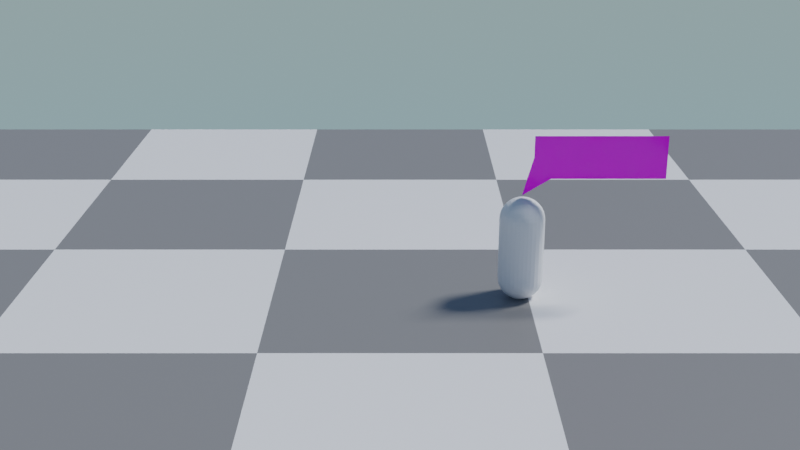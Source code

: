 # Source: main.blend  (saved by Blender 3.3.6; exported with 4.5.12 LTS)
import bpy
from mathutils import Matrix  # noqa: F401  (used for matrix-valued properties, if any)

bpy.ops.wm.read_factory_settings(use_empty=True)
scene = bpy.context.scene
scene.name = 'Scene'

# ---- collections
col_collection = bpy.data.collections.new('Collection'); scene.collection.children.link(col_collection)

# ---- materials (node trees are filled in below, after node groups)
mat_ground = bpy.data.materials.new('Ground')
mat_ground.use_transparent_shadow = False
mat_player = bpy.data.materials.new('Player')
mat_player.use_transparent_shadow = False
mat_label = bpy.data.materials.new('Label')
mat_label.use_transparent_shadow = False

# ---- node groups
ng_armory_pbr = bpy.data.node_groups.new('Armory PBR', 'ShaderNodeTree')
_s = ng_armory_pbr.interface.new_socket(name='Surface', in_out='OUTPUT', socket_type='NodeSocketShader')
_s = ng_armory_pbr.interface.new_socket(name='Displacement', in_out='OUTPUT', socket_type='NodeSocketFloat')
_s = ng_armory_pbr.interface.new_socket(name='Base Color', in_out='INPUT', socket_type='NodeSocketColor')
_s.default_value = (0.8, 0.8, 0.8, 1.0)
_s = ng_armory_pbr.interface.new_socket(name='Opacity', in_out='INPUT', socket_type='NodeSocketFloat')
_s.default_value = 1.0
_s.min_value = 0.0
_s.max_value = 1.0
_s = ng_armory_pbr.interface.new_socket(name='Occlusion', in_out='INPUT', socket_type='NodeSocketFloat')
_s.default_value = 1.0
_s.min_value = 0.0
_s.max_value = 1.0
_s = ng_armory_pbr.interface.new_socket(name='Roughness', in_out='INPUT', socket_type='NodeSocketFloat')
_s.default_value = 0.1
_s.min_value = 0.0
_s.max_value = 1.0
_s = ng_armory_pbr.interface.new_socket(name='Metallic', in_out='INPUT', socket_type='NodeSocketFloat')
_s.min_value = 0.0
_s.max_value = 1.0
_s = ng_armory_pbr.interface.new_socket(name='Normal Map', in_out='INPUT', socket_type='NodeSocketColor')
_s.default_value = (0.5, 0.5, 1.0, 1.0)
_s = ng_armory_pbr.interface.new_socket(name='Emission', in_out='INPUT', socket_type='NodeSocketFloat')
_s.min_value = 0.0
_s.max_value = 100.0
_s = ng_armory_pbr.interface.new_socket(name='Height', in_out='INPUT', socket_type='NodeSocketFloat')
_s.min_value = 0.0
_s.max_value = 1.0
_s = ng_armory_pbr.interface.new_socket(name='Subsurface', in_out='INPUT', socket_type='NodeSocketFloat')
_s.min_value = 0.0
_s.max_value = 1.0
_N = ng_armory_pbr.nodes; _L = ng_armory_pbr.links
n0 = _N.new('ShaderNodeMix'); n0.name = 'Mix'; n0.location = (-970, 21)
n0.data_type = 'RGBA'
n0.blend_type = 'MULTIPLY'
n0.inputs[0].default_value = 1.0
n1 = _N.new('NodeGroupInput'); n1.name = 'Group Input'; n1.location = (-1317, -92)
n1.width = 152
n2 = _N.new('ShaderNodeMixShader'); n2.name = 'Mix Shader'; n2.location = (-438, -318)
n3 = _N.new('ShaderNodeEmission'); n3.name = 'Emission'; n3.location = (-721, -589)
n4 = _N.new('ShaderNodeBsdfPrincipled'); n4.name = 'Principled BSDF'; n4.location = (-744, -47)
n4.width = 185
n4.subsurface_method = 'BURLEY'
n4.inputs[3].default_value = 1.45
n4.inputs[8].default_value = 1.0
n4.inputs[9].default_value = (1.0, 1.0, 1.0)
n4.inputs[27].default_value = (0.0, 0.0, 0.0, 1.0)
n4.inputs[28].default_value = 1.0
n5 = _N.new('ShaderNodeNormalMap'); n5.name = 'Normal Map'; n5.location = (-1079, -425)
n6 = _N.new('NodeGroupOutput'); n6.name = 'Group Output'; n6.location = (-21, -242)
n6.width = 158
n7 = _N.new('ShaderNodeMixShader'); n7.name = 'Mix Shader.001'; n7.location = (-255, -71)
n8 = _N.new('ShaderNodeBsdfTransparent'); n8.name = 'Transparent BSDF'; n8.location = (-444, -142)
n9 = _N.new('ShaderNodeMix'); n9.name = 'Mix.001'; n9.location = (-914, -167)
n9.data_type = 'RGBA'
n9.inputs[7].default_value = (0.7, 0.1, 0.1, 1.0)
_L.new(n1.outputs[3], n4.inputs[2])
_L.new(n1.outputs[4], n4.inputs[1])
_L.new(n1.outputs[7], n6.inputs[1])
_L.new(n1.outputs[2], n0.inputs[7])
_L.new(n1.outputs[0], n0.inputs[6])
_L.new(n1.outputs[6], n2.inputs[0])
_L.new(n1.outputs[0], n3.inputs[0])
_L.new(n3.outputs[0], n2.inputs[2])
_L.new(n4.outputs[0], n2.inputs[1])
_L.new(n1.outputs[5], n5.inputs[1])
_L.new(n5.outputs[0], n4.inputs[5])
_L.new(n1.outputs[1], n7.inputs[0])
_L.new(n8.outputs[0], n7.inputs[1])
_L.new(n2.outputs[0], n7.inputs[2])
_L.new(n7.outputs[0], n6.inputs[0])
_L.new(n0.outputs[2], n9.inputs[6])
_L.new(n1.outputs[8], n9.inputs[0])
_L.new(n1.outputs[8], n4.inputs[10])
_L.new(n9.outputs[2], n4.inputs[0])
n6.is_active_output = True

# ---- material node trees
mat_ground.use_nodes = True; mat_ground.node_tree.nodes.clear()
_N = mat_ground.node_tree.nodes; _L = mat_ground.node_tree.links
n0 = _N.new('ShaderNodeBsdfPrincipled'); n0.name = 'Principled BSDF'; n0.location = (10, 300)
n0.distribution = 'GGX'
n0.subsurface_method = 'RANDOM_WALK_SKIN'
n0.inputs[3].default_value = 1.45
n0.inputs[27].default_value = (0.0, 0.0, 0.0, 1.0)
n0.inputs[28].default_value = 1.0
n1 = _N.new('ShaderNodeOutputMaterial'); n1.name = 'Material Output'; n1.location = (300, 300)
n2 = _N.new('ShaderNodeTexChecker'); n2.name = 'Checker Texture'; n2.location = (-265, 267)
_L.new(n0.outputs[0], n1.inputs[0])
_L.new(n2.outputs[0], n0.inputs[0])
n1.is_active_output = True
mat_player.use_nodes = True; mat_player.node_tree.nodes.clear()
_N = mat_player.node_tree.nodes; _L = mat_player.node_tree.links
n0 = _N.new('ShaderNodeBsdfPrincipled'); n0.name = 'Principled BSDF'; n0.location = (10, 300)
n0.distribution = 'GGX'
n0.subsurface_method = 'RANDOM_WALK_SKIN'
n0.inputs[3].default_value = 1.45
n0.inputs[27].default_value = (0.0, 0.0, 0.0, 1.0)
n0.inputs[28].default_value = 1.0
n1 = _N.new('ShaderNodeOutputMaterial'); n1.name = 'Material Output'; n1.location = (300, 300)
_L.new(n0.outputs[0], n1.inputs[0])
n1.is_active_output = True
mat_label.use_nodes = True; mat_label.node_tree.nodes.clear()
_N = mat_label.node_tree.nodes; _L = mat_label.node_tree.links
n0 = _N.new('ShaderNodeOutputMaterial'); n0.name = 'Material Output'; n0.location = (300, 300)
n1 = _N.new('ShaderNodeUVMap'); n1.name = 'UV Map'; n1.location = (-417, 111)
n1.uv_map = 'UVMap'
n2 = _N.new('ShaderNodeTexImage'); n2.name = 'IMG'; n2.location = (-224, 230)
n2.label = 'IMG'
n2.interpolation = 'Closest'
n2.extension = 'CLIP'
n3 = _N.new('ShaderNodeGroup'); n3.name = 'Group'; n3.location = (86, 271)
n3.width = 163
n3.node_tree = ng_armory_pbr
n3.inputs[1].default_value = 1.0
n3.inputs[2].default_value = 1.0
n3.inputs[3].default_value = 0.1
n3.inputs[4].default_value = 0.0
n3.inputs[5].default_value = (0.5, 0.5, 1.0, 1.0)
n3.inputs[6].default_value = 0.0
n3.inputs[7].default_value = 0.0
n3.inputs[8].default_value = 0.0
_L.new(n3.outputs[0], n0.inputs[0])
_L.new(n2.outputs[0], n3.inputs[0])
_L.new(n1.outputs[0], n2.inputs[0])
n0.is_active_output = True

# ---- world
world_world = bpy.data.worlds.new('World'); scene.world = world_world
world_world.use_nodes = True; world_world.node_tree.nodes.clear()
_N = world_world.node_tree.nodes; _L = world_world.node_tree.links
n0 = _N.new('ShaderNodeOutputWorld'); n0.name = 'World Output'; n0.location = (300, 300)
n1 = _N.new('ShaderNodeBackground'); n1.name = 'Background'; n1.location = (10, 300)
n1.inputs[1].default_value = 2.0
n2 = _N.new('ShaderNodeTexSky'); n2.name = 'Sky Texture'; n2.location = (-233, 292)
n2.width = 180
n2.sky_type = 'HOSEK_WILKIE'
_L.new(n1.outputs[0], n0.inputs[0])
_L.new(n2.outputs[0], n1.inputs[0])
n0.is_active_output = True
world_world.color = (0.05088, 0.05088, 0.05088)
world_world.use_sun_shadow = False
world_world.sun_shadow_jitter_overblur = 0.0

# ---- cameras
cam_camera = bpy.data.cameras.new('Camera')
cam_camera.clip_end = 100.0
cam_camera.ortho_scale = 7.314

# ---- lights
light_light = bpy.data.lights.new('Light', 'SUN')
light_light.transmission_factor = 0.0
light_light.angle = 0.1993
light_light.energy = 3.0
light_light.shadow_soft_size = 0.1
light_light.shadow_cascade_max_distance = 1000.0

# ---- meshes
me_plane = bpy.data.meshes.new('Plane')
me_plane.from_pydata([(-1.0, -1.0, 0.0), (1.0, -1.0, 0.0), (-1.0, 1.0, 0.0), (1.0, 1.0, 0.0)], [], [(0, 1, 3, 2)])
_uv = me_plane.uv_layers.new(name='UVMap')
_uv.uv.foreach_set('vector', [0.0, 0.0, 1.0, 0.0, 1.0, 1.0, 0.0, 1.0])
me_plane.materials.append(mat_ground)
me_plane.update()
me_roundcube = bpy.data.meshes.new('Roundcube')
me_roundcube.from_pydata([(0.2021, 0.2021, -0.6771), (0.1516, 0.2231, -0.6981), (0.101, 0.237, -0.712), (0.05052, 0.2449, -0.7199), (0.0, 0.2475, -0.7225), (-0.05052, 0.2449, -0.7199), (-0.101, 0.237, -0.712), (-0.1516, 0.2231, -0.6981), (0.2231, 0.2231, -0.6266), (0.1673, 0.2579, -0.6423), (0.1115, 0.2801, -0.6527), (0.05577, 0.2927, -0.6587), (0.0, 0.2967, -0.6606), (-0.05577, 0.2927, -0.6587), (-0.1115, 0.2801, -0.6527), (-0.1673, 0.2579, -0.6423), (0.237, 0.237, -0.576), (0.1777, 0.2801, -0.5865), (0.1185, 0.3073, -0.5935), (0.05924, 0.3225, -0.5974), (0.0, 0.3274, -0.5987), (-0.05924, 0.3225, -0.5974), (-0.1185, 0.3073, -0.5935), (-0.1777, 0.2801, -0.5865), (0.2449, 0.2449, -0.5255), (0.1837, 0.2927, -0.5308), (0.1224, 0.3225, -0.5342), (0.06122, 0.3391, -0.5362), (0.0, 0.3445, -0.5369), (-0.06122, 0.3391, -0.5362), (-0.1224, 0.3225, -0.5342), (-0.1837, 0.2927, -0.5308), (0.2475, 0.2475, -0.475), (0.2475, 0.2475, 0.475), (0.1856, 0.2967, -0.475), (0.1856, 0.2967, 0.475), (0.1237, 0.3274, -0.475), (0.1237, 0.3274, 0.475), (0.06187, 0.3445, -0.475), (0.06187, 0.3445, 0.475), (0.0, 0.35, -0.475), (0.0, 0.35, 0.475), (-0.06187, 0.3445, -0.475), (-0.06187, 0.3445, 0.475), (-0.1237, 0.3274, -0.475), (-0.1237, 0.3274, 0.475), (-0.1856, 0.2967, -0.475), (-0.1856, 0.2967, 0.475), (0.2449, 0.2449, 0.5255), (0.1837, 0.2927, 0.5308), (0.1224, 0.3225, 0.5342), (0.06122, 0.3391, 0.5362), (0.0, 0.3445, 0.5369), (-0.06122, 0.3391, 0.5362), (-0.1224, 0.3225, 0.5342), (-0.1837, 0.2927, 0.5308), (0.237, 0.237, 0.576), (0.1777, 0.2801, 0.5865), (0.1185, 0.3073, 0.5935), (0.05924, 0.3225, 0.5974), (0.0, 0.3274, 0.5987), (-0.05924, 0.3225, 0.5974), (-0.1185, 0.3073, 0.5935), (-0.1777, 0.2801, 0.5865), (0.2231, 0.2231, 0.6266), (0.1673, 0.2579, 0.6423), (0.1115, 0.2801, 0.6527), (0.05577, 0.2927, 0.6587), (0.0, 0.2967, 0.6606), (-0.05577, 0.2927, 0.6587), (-0.1115, 0.2801, 0.6527), (-0.1673, 0.2579, 0.6423), (-0.2021, 0.2021, -0.6771), (-0.2231, 0.1516, -0.6981), (-0.237, 0.101, -0.712), (-0.2449, 0.05052, -0.7199), (-0.2475, 0.0, -0.7225), (-0.2449, -0.05052, -0.7199), (-0.237, -0.101, -0.712), (-0.2231, -0.1516, -0.6981), (-0.2231, 0.2231, -0.6266), (-0.2579, 0.1673, -0.6423), (-0.2801, 0.1115, -0.6527), (-0.2927, 0.05577, -0.6587), (-0.2967, 0.0, -0.6606), (-0.2927, -0.05577, -0.6587), (-0.2801, -0.1115, -0.6527), (-0.2579, -0.1673, -0.6423), (-0.237, 0.237, -0.576), (-0.2801, 0.1777, -0.5865), (-0.3073, 0.1185, -0.5935), (-0.3225, 0.05924, -0.5974), (-0.3274, 0.0, -0.5987), (-0.3225, -0.05924, -0.5974), (-0.3073, -0.1185, -0.5935), (-0.2801, -0.1777, -0.5865), (-0.2449, 0.2449, -0.5255), (-0.2927, 0.1837, -0.5308), (-0.3225, 0.1224, -0.5342), (-0.3391, 0.06122, -0.5362), (-0.3445, 0.0, -0.5369), (-0.3391, -0.06122, -0.5362), (-0.3225, -0.1224, -0.5342), (-0.2927, -0.1837, -0.5308), (-0.2475, 0.2475, -0.475), (-0.2475, 0.2475, 0.475), (-0.2967, 0.1856, -0.475), (-0.2967, 0.1856, 0.475), (-0.3274, 0.1237, -0.475), (-0.3274, 0.1237, 0.475), (-0.3445, 0.06187, -0.475), (-0.3445, 0.06187, 0.475), (-0.35, 0.0, -0.475), (-0.35, 0.0, 0.475), (-0.3445, -0.06187, -0.475), (-0.3445, -0.06187, 0.475), (-0.3274, -0.1237, -0.475), (-0.3274, -0.1237, 0.475), (-0.2967, -0.1856, -0.475), (-0.2967, -0.1856, 0.475), (-0.2449, 0.2449, 0.5255), (-0.2927, 0.1837, 0.5308), (-0.3225, 0.1224, 0.5342), (-0.3391, 0.06122, 0.5362), (-0.3445, 0.0, 0.5369), (-0.3391, -0.06122, 0.5362), (-0.3225, -0.1224, 0.5342), (-0.2927, -0.1837, 0.5308), (-0.237, 0.237, 0.576), (-0.2801, 0.1777, 0.5865), (-0.3073, 0.1185, 0.5935), (-0.3225, 0.05924, 0.5974), (-0.3274, 0.0, 0.5987), (-0.3225, -0.05924, 0.5974), (-0.3073, -0.1185, 0.5935), (-0.2801, -0.1777, 0.5865), (-0.2231, 0.2231, 0.6266), (-0.2579, 0.1673, 0.6423), (-0.2801, 0.1115, 0.6527), (-0.2927, 0.05577, 0.6587), (-0.2967, 0.0, 0.6606), (-0.2927, -0.05577, 0.6587), (-0.2801, -0.1115, 0.6527), (-0.2579, -0.1673, 0.6423), (-0.2021, -0.2021, -0.6771), (-0.1516, -0.2231, -0.6981), (-0.101, -0.237, -0.712), (-0.05052, -0.2449, -0.7199), (0.0, -0.2475, -0.7225), (0.05052, -0.2449, -0.7199), (0.101, -0.237, -0.712), (0.1516, -0.2231, -0.6981), (-0.2231, -0.2231, -0.6266), (-0.1673, -0.2579, -0.6423), (-0.1115, -0.2801, -0.6527), (-0.05577, -0.2927, -0.6587), (0.0, -0.2967, -0.6606), (0.05577, -0.2927, -0.6587), (0.1115, -0.2801, -0.6527), (0.1673, -0.2579, -0.6423), (-0.237, -0.237, -0.576), (-0.1777, -0.2801, -0.5865), (-0.1185, -0.3073, -0.5935), (-0.05924, -0.3225, -0.5974), (0.0, -0.3274, -0.5987), (0.05924, -0.3225, -0.5974), (0.1185, -0.3073, -0.5935), (0.1777, -0.2801, -0.5865), (-0.2449, -0.2449, -0.5255), (-0.1837, -0.2927, -0.5308), (-0.1224, -0.3225, -0.5342), (-0.06122, -0.3391, -0.5362), (0.0, -0.3445, -0.5369), (0.06122, -0.3391, -0.5362), (0.1224, -0.3225, -0.5342), (0.1837, -0.2927, -0.5308), (-0.2475, -0.2475, -0.475), (-0.2475, -0.2475, 0.475), (-0.1856, -0.2967, -0.475), (-0.1856, -0.2967, 0.475), (-0.1237, -0.3274, -0.475), (-0.1237, -0.3274, 0.475), (-0.06187, -0.3445, -0.475), (-0.06187, -0.3445, 0.475), (0.0, -0.35, -0.475), (0.0, -0.35, 0.475), (0.06187, -0.3445, -0.475), (0.06187, -0.3445, 0.475), (0.1237, -0.3274, -0.475), (0.1237, -0.3274, 0.475), (0.1856, -0.2967, -0.475), (0.1856, -0.2967, 0.475), (-0.2449, -0.2449, 0.5255), (-0.1837, -0.2927, 0.5308), (-0.1224, -0.3225, 0.5342), (-0.06122, -0.3391, 0.5362), (0.0, -0.3445, 0.5369), (0.06122, -0.3391, 0.5362), (0.1224, -0.3225, 0.5342), (0.1837, -0.2927, 0.5308), (-0.237, -0.237, 0.576), (-0.1777, -0.2801, 0.5865), (-0.1185, -0.3073, 0.5935), (-0.05924, -0.3225, 0.5974), (0.0, -0.3274, 0.5987), (0.05924, -0.3225, 0.5974), (0.1185, -0.3073, 0.5935), (0.1777, -0.2801, 0.5865), (-0.2231, -0.2231, 0.6266), (-0.1673, -0.2579, 0.6423), (-0.1115, -0.2801, 0.6527), (-0.05577, -0.2927, 0.6587), (0.0, -0.2967, 0.6606), (0.05577, -0.2927, 0.6587), (0.1115, -0.2801, 0.6527), (0.1673, -0.2579, 0.6423), (0.2021, -0.2021, -0.6771), (0.2231, -0.1516, -0.6981), (0.237, -0.101, -0.712), (0.2449, -0.05052, -0.7199), (0.2475, 0.0, -0.7225), (0.2449, 0.05052, -0.7199), (0.237, 0.101, -0.712), (0.2231, 0.1516, -0.6981), (0.2231, -0.2231, -0.6266), (0.2579, -0.1673, -0.6423), (0.2801, -0.1115, -0.6527), (0.2927, -0.05577, -0.6587), (0.2967, 0.0, -0.6606), (0.2927, 0.05577, -0.6587), (0.2801, 0.1115, -0.6527), (0.2579, 0.1673, -0.6423), (0.237, -0.237, -0.576), (0.2801, -0.1777, -0.5865), (0.3073, -0.1185, -0.5935), (0.3225, -0.05924, -0.5974), (0.3274, 0.0, -0.5987), (0.3225, 0.05924, -0.5974), (0.3073, 0.1185, -0.5935), (0.2801, 0.1777, -0.5865), (0.2449, -0.2449, -0.5255), (0.2927, -0.1837, -0.5308), (0.3225, -0.1224, -0.5342), (0.3391, -0.06122, -0.5362), (0.3445, 0.0, -0.5369), (0.3391, 0.06122, -0.5362), (0.3225, 0.1224, -0.5342), (0.2927, 0.1837, -0.5308), (0.2475, -0.2475, -0.475), (0.2475, -0.2475, 0.475), (0.2967, -0.1856, -0.475), (0.2967, -0.1856, 0.475), (0.3274, -0.1237, -0.475), (0.3274, -0.1237, 0.475), (0.3445, -0.06187, -0.475), (0.3445, -0.06187, 0.475), (0.35, 0.0, -0.475), (0.35, 0.0, 0.475), (0.3445, 0.06187, -0.475), (0.3445, 0.06187, 0.475), (0.3274, 0.1237, -0.475), (0.3274, 0.1237, 0.475), (0.2967, 0.1856, -0.475), (0.2967, 0.1856, 0.475), (0.2449, -0.2449, 0.5255), (0.2927, -0.1837, 0.5308), (0.3225, -0.1224, 0.5342), (0.3391, -0.06122, 0.5362), (0.3445, 0.0, 0.5369), (0.3391, 0.06122, 0.5362), (0.3225, 0.1224, 0.5342), (0.2927, 0.1837, 0.5308), (0.237, -0.237, 0.576), (0.2801, -0.1777, 0.5865), (0.3073, -0.1185, 0.5935), (0.3225, -0.05924, 0.5974), (0.3274, 0.0, 0.5987), (0.3225, 0.05924, 0.5974), (0.3073, 0.1185, 0.5935), (0.2801, 0.1777, 0.5865), (0.2231, -0.2231, 0.6266), (0.2579, -0.1673, 0.6423), (0.2801, -0.1115, 0.6527), (0.2927, -0.05577, 0.6587), (0.2967, 0.0, 0.6606), (0.2927, 0.05577, 0.6587), (0.2801, 0.1115, 0.6527), (0.2579, 0.1673, 0.6423), (0.1673, -0.1673, -0.7329), (0.1115, -0.1777, -0.7551), (0.05577, -0.1837, -0.7677), (0.0, -0.1856, -0.7717), (-0.05577, -0.1837, -0.7677), (-0.1115, -0.1777, -0.7551), (-0.1673, -0.1673, -0.7329), (0.1777, -0.1115, -0.7551), (0.1185, -0.1185, -0.7823), (0.05924, -0.1224, -0.7975), (0.0, -0.1237, -0.8024), (-0.05924, -0.1224, -0.7975), (-0.1185, -0.1185, -0.7823), (-0.1777, -0.1115, -0.7551), (0.1837, -0.05577, -0.7677), (0.1224, -0.05924, -0.7975), (0.06122, -0.06122, -0.8141), (0.0, -0.06187, -0.8195), (-0.06122, -0.06122, -0.8141), (-0.1224, -0.05924, -0.7975), (-0.1837, -0.05577, -0.7677), (0.1856, 0.0, -0.7717), (0.1237, 0.0, -0.8024), (0.06187, 0.0, -0.8195), (0.0, 0.0, -0.825), (-0.06187, 0.0, -0.8195), (-0.1237, 0.0, -0.8024), (-0.1856, 0.0, -0.7717), (0.1837, 0.05577, -0.7677), (0.1224, 0.05924, -0.7975), (0.06122, 0.06122, -0.8141), (0.0, 0.06187, -0.8195), (-0.06122, 0.06122, -0.8141), (-0.1224, 0.05924, -0.7975), (-0.1837, 0.05577, -0.7677), (0.1777, 0.1115, -0.7551), (0.1185, 0.1185, -0.7823), (0.05924, 0.1224, -0.7975), (0.0, 0.1237, -0.8024), (-0.05924, 0.1224, -0.7975), (-0.1185, 0.1185, -0.7823), (-0.1777, 0.1115, -0.7551), (0.1673, 0.1673, -0.7329), (0.1115, 0.1777, -0.7551), (0.05577, 0.1837, -0.7677), (0.0, 0.1856, -0.7717), (-0.05577, 0.1837, -0.7677), (-0.1115, 0.1777, -0.7551), (-0.1673, 0.1673, -0.7329), (0.2021, 0.2021, 0.6771), (0.1516, 0.2231, 0.6981), (0.101, 0.237, 0.712), (0.05052, 0.2449, 0.7199), (0.0, 0.2475, 0.7225), (-0.05052, 0.2449, 0.7199), (-0.101, 0.237, 0.712), (-0.1516, 0.2231, 0.6981), (-0.2021, 0.2021, 0.6771), (0.2231, 0.1516, 0.6981), (0.1673, 0.1673, 0.7329), (0.1115, 0.1777, 0.7551), (0.05577, 0.1837, 0.7677), (0.0, 0.1856, 0.7717), (-0.05577, 0.1837, 0.7677), (-0.1115, 0.1777, 0.7551), (-0.1673, 0.1673, 0.7329), (-0.2231, 0.1516, 0.6981), (0.237, 0.101, 0.712), (0.1777, 0.1115, 0.7551), (0.1185, 0.1185, 0.7823), (0.05924, 0.1224, 0.7975), (0.0, 0.1237, 0.8024), (-0.05924, 0.1224, 0.7975), (-0.1185, 0.1185, 0.7823), (-0.1777, 0.1115, 0.7551), (-0.237, 0.101, 0.712), (0.2449, 0.05052, 0.7199), (0.1837, 0.05577, 0.7677), (0.1224, 0.05924, 0.7975), (0.06122, 0.06122, 0.8141), (0.0, 0.06187, 0.8195), (-0.06122, 0.06122, 0.8141), (-0.1224, 0.05924, 0.7975), (-0.1837, 0.05577, 0.7677), (-0.2449, 0.05052, 0.7199), (0.2475, 0.0, 0.7225), (0.1856, 0.0, 0.7717), (0.1237, 0.0, 0.8024), (0.06187, 0.0, 0.8195), (0.0, 0.0, 0.825), (-0.06187, 0.0, 0.8195), (-0.1237, 0.0, 0.8024), (-0.1856, 0.0, 0.7717), (-0.2475, 0.0, 0.7225), (0.2449, -0.05052, 0.7199), (0.1837, -0.05577, 0.7677), (0.1224, -0.05924, 0.7975), (0.06122, -0.06122, 0.8141), (0.0, -0.06187, 0.8195), (-0.06122, -0.06122, 0.8141), (-0.1224, -0.05924, 0.7975), (-0.1837, -0.05577, 0.7677), (-0.2449, -0.05052, 0.7199), (0.237, -0.101, 0.712), (0.1777, -0.1115, 0.7551), (0.1185, -0.1185, 0.7823), (0.05924, -0.1224, 0.7975), (0.0, -0.1237, 0.8024), (-0.05924, -0.1224, 0.7975), (-0.1185, -0.1185, 0.7823), (-0.1777, -0.1115, 0.7551), (-0.237, -0.101, 0.712), (0.2231, -0.1516, 0.6981), (0.1673, -0.1673, 0.7329), (0.1115, -0.1777, 0.7551), (0.05577, -0.1837, 0.7677), (0.0, -0.1856, 0.7717), (-0.05577, -0.1837, 0.7677), (-0.1115, -0.1777, 0.7551), (-0.1673, -0.1673, 0.7329), (-0.2231, -0.1516, 0.6981), (0.2021, -0.2021, 0.6771), (0.1516, -0.2231, 0.6981), (0.101, -0.237, 0.712), (0.05052, -0.2449, 0.7199), (0.0, -0.2475, 0.7225), (-0.05052, -0.2449, 0.7199), (-0.101, -0.237, 0.712), (-0.1516, -0.2231, 0.6981), (-0.2021, -0.2021, 0.6771)], [], [(0, 1, 9, 8), (1, 2, 10, 9), (2, 3, 11, 10), (3, 4, 12, 11), (4, 5, 13, 12), (5, 6, 14, 13), (6, 7, 15, 14), (7, 72, 80, 15), (8, 9, 17, 16), (9, 10, 18, 17), (10, 11, 19, 18), (11, 12, 20, 19), (12, 13, 21, 20), (13, 14, 22, 21), (14, 15, 23, 22), (15, 80, 88, 23), (16, 17, 25, 24), (17, 18, 26, 25), (18, 19, 27, 26), (19, 20, 28, 27), (20, 21, 29, 28), (21, 22, 30, 29), (22, 23, 31, 30), (23, 88, 96, 31), (24, 25, 34, 32), (25, 26, 36, 34), (26, 27, 38, 36), (27, 28, 40, 38), (28, 29, 42, 40), (29, 30, 44, 42), (30, 31, 46, 44), (31, 96, 104, 46), (32, 34, 35, 33), (34, 36, 37, 35), (36, 38, 39, 37), (38, 40, 41, 39), (40, 42, 43, 41), (42, 44, 45, 43), (44, 46, 47, 45), (46, 104, 105, 47), (33, 35, 49, 48), (35, 37, 50, 49), (37, 39, 51, 50), (39, 41, 52, 51), (41, 43, 53, 52), (43, 45, 54, 53), (45, 47, 55, 54), (47, 105, 120, 55), (48, 49, 57, 56), (49, 50, 58, 57), (50, 51, 59, 58), (51, 52, 60, 59), (52, 53, 61, 60), (53, 54, 62, 61), (54, 55, 63, 62), (55, 120, 128, 63), (56, 57, 65, 64), (57, 58, 66, 65), (58, 59, 67, 66), (59, 60, 68, 67), (60, 61, 69, 68), (61, 62, 70, 69), (62, 63, 71, 70), (63, 128, 136, 71), (64, 65, 338, 337), (65, 66, 339, 338), (66, 67, 340, 339), (67, 68, 341, 340), (68, 69, 342, 341), (69, 70, 343, 342), (70, 71, 344, 343), (71, 136, 345, 344), (72, 73, 81, 80), (73, 74, 82, 81), (74, 75, 83, 82), (75, 76, 84, 83), (76, 77, 85, 84), (77, 78, 86, 85), (78, 79, 87, 86), (79, 144, 152, 87), (80, 81, 89, 88), (81, 82, 90, 89), (82, 83, 91, 90), (83, 84, 92, 91), (84, 85, 93, 92), (85, 86, 94, 93), (86, 87, 95, 94), (87, 152, 160, 95), (88, 89, 97, 96), (89, 90, 98, 97), (90, 91, 99, 98), (91, 92, 100, 99), (92, 93, 101, 100), (93, 94, 102, 101), (94, 95, 103, 102), (95, 160, 168, 103), (96, 97, 106, 104), (97, 98, 108, 106), (98, 99, 110, 108), (99, 100, 112, 110), (100, 101, 114, 112), (101, 102, 116, 114), (102, 103, 118, 116), (103, 168, 176, 118), (104, 106, 107, 105), (106, 108, 109, 107), (108, 110, 111, 109), (110, 112, 113, 111), (112, 114, 115, 113), (114, 116, 117, 115), (116, 118, 119, 117), (118, 176, 177, 119), (105, 107, 121, 120), (107, 109, 122, 121), (109, 111, 123, 122), (111, 113, 124, 123), (113, 115, 125, 124), (115, 117, 126, 125), (117, 119, 127, 126), (119, 177, 192, 127), (120, 121, 129, 128), (121, 122, 130, 129), (122, 123, 131, 130), (123, 124, 132, 131), (124, 125, 133, 132), (125, 126, 134, 133), (126, 127, 135, 134), (127, 192, 200, 135), (128, 129, 137, 136), (129, 130, 138, 137), (130, 131, 139, 138), (131, 132, 140, 139), (132, 133, 141, 140), (133, 134, 142, 141), (134, 135, 143, 142), (135, 200, 208, 143), (136, 137, 354, 345), (137, 138, 363, 354), (138, 139, 372, 363), (139, 140, 381, 372), (140, 141, 390, 381), (141, 142, 399, 390), (142, 143, 408, 399), (143, 208, 417, 408), (144, 145, 153, 152), (145, 146, 154, 153), (146, 147, 155, 154), (147, 148, 156, 155), (148, 149, 157, 156), (149, 150, 158, 157), (150, 151, 159, 158), (151, 216, 224, 159), (152, 153, 161, 160), (153, 154, 162, 161), (154, 155, 163, 162), (155, 156, 164, 163), (156, 157, 165, 164), (157, 158, 166, 165), (158, 159, 167, 166), (159, 224, 232, 167), (160, 161, 169, 168), (161, 162, 170, 169), (162, 163, 171, 170), (163, 164, 172, 171), (164, 165, 173, 172), (165, 166, 174, 173), (166, 167, 175, 174), (167, 232, 240, 175), (168, 169, 178, 176), (169, 170, 180, 178), (170, 171, 182, 180), (171, 172, 184, 182), (172, 173, 186, 184), (173, 174, 188, 186), (174, 175, 190, 188), (175, 240, 248, 190), (176, 178, 179, 177), (178, 180, 181, 179), (180, 182, 183, 181), (182, 184, 185, 183), (184, 186, 187, 185), (186, 188, 189, 187), (188, 190, 191, 189), (190, 248, 249, 191), (177, 179, 193, 192), (179, 181, 194, 193), (181, 183, 195, 194), (183, 185, 196, 195), (185, 187, 197, 196), (187, 189, 198, 197), (189, 191, 199, 198), (191, 249, 264, 199), (192, 193, 201, 200), (193, 194, 202, 201), (194, 195, 203, 202), (195, 196, 204, 203), (196, 197, 205, 204), (197, 198, 206, 205), (198, 199, 207, 206), (199, 264, 272, 207), (200, 201, 209, 208), (201, 202, 210, 209), (202, 203, 211, 210), (203, 204, 212, 211), (204, 205, 213, 212), (205, 206, 214, 213), (206, 207, 215, 214), (207, 272, 280, 215), (208, 209, 416, 417), (209, 210, 415, 416), (210, 211, 414, 415), (211, 212, 413, 414), (212, 213, 412, 413), (213, 214, 411, 412), (214, 215, 410, 411), (215, 280, 409, 410), (216, 217, 225, 224), (217, 218, 226, 225), (218, 219, 227, 226), (219, 220, 228, 227), (220, 221, 229, 228), (221, 222, 230, 229), (222, 223, 231, 230), (223, 0, 8, 231), (224, 225, 233, 232), (225, 226, 234, 233), (226, 227, 235, 234), (227, 228, 236, 235), (228, 229, 237, 236), (229, 230, 238, 237), (230, 231, 239, 238), (231, 8, 16, 239), (232, 233, 241, 240), (233, 234, 242, 241), (234, 235, 243, 242), (235, 236, 244, 243), (236, 237, 245, 244), (237, 238, 246, 245), (238, 239, 247, 246), (239, 16, 24, 247), (240, 241, 250, 248), (241, 242, 252, 250), (242, 243, 254, 252), (243, 244, 256, 254), (244, 245, 258, 256), (245, 246, 260, 258), (246, 247, 262, 260), (247, 24, 32, 262), (248, 250, 251, 249), (250, 252, 253, 251), (252, 254, 255, 253), (254, 256, 257, 255), (256, 258, 259, 257), (258, 260, 261, 259), (260, 262, 263, 261), (262, 32, 33, 263), (249, 251, 265, 264), (251, 253, 266, 265), (253, 255, 267, 266), (255, 257, 268, 267), (257, 259, 269, 268), (259, 261, 270, 269), (261, 263, 271, 270), (263, 33, 48, 271), (264, 265, 273, 272), (265, 266, 274, 273), (266, 267, 275, 274), (267, 268, 276, 275), (268, 269, 277, 276), (269, 270, 278, 277), (270, 271, 279, 278), (271, 48, 56, 279), (272, 273, 281, 280), (273, 274, 282, 281), (274, 275, 283, 282), (275, 276, 284, 283), (276, 277, 285, 284), (277, 278, 286, 285), (278, 279, 287, 286), (279, 56, 64, 287), (280, 281, 400, 409), (281, 282, 391, 400), (282, 283, 382, 391), (283, 284, 373, 382), (284, 285, 364, 373), (285, 286, 355, 364), (286, 287, 346, 355), (287, 64, 337, 346), (216, 151, 288, 217), (151, 150, 289, 288), (150, 149, 290, 289), (149, 148, 291, 290), (148, 147, 292, 291), (147, 146, 293, 292), (146, 145, 294, 293), (145, 144, 79, 294), (217, 288, 295, 218), (288, 289, 296, 295), (289, 290, 297, 296), (290, 291, 298, 297), (291, 292, 299, 298), (292, 293, 300, 299), (293, 294, 301, 300), (294, 79, 78, 301), (218, 295, 302, 219), (295, 296, 303, 302), (296, 297, 304, 303), (297, 298, 305, 304), (298, 299, 306, 305), (299, 300, 307, 306), (300, 301, 308, 307), (301, 78, 77, 308), (219, 302, 309, 220), (302, 303, 310, 309), (303, 304, 311, 310), (304, 305, 312, 311), (305, 306, 313, 312), (306, 307, 314, 313), (307, 308, 315, 314), (308, 77, 76, 315), (220, 309, 316, 221), (309, 310, 317, 316), (310, 311, 318, 317), (311, 312, 319, 318), (312, 313, 320, 319), (313, 314, 321, 320), (314, 315, 322, 321), (315, 76, 75, 322), (221, 316, 323, 222), (316, 317, 324, 323), (317, 318, 325, 324), (318, 319, 326, 325), (319, 320, 327, 326), (320, 321, 328, 327), (321, 322, 329, 328), (322, 75, 74, 329), (222, 323, 330, 223), (323, 324, 331, 330), (324, 325, 332, 331), (325, 326, 333, 332), (326, 327, 334, 333), (327, 328, 335, 334), (328, 329, 336, 335), (329, 74, 73, 336), (223, 330, 1, 0), (330, 331, 2, 1), (331, 332, 3, 2), (332, 333, 4, 3), (333, 334, 5, 4), (334, 335, 6, 5), (335, 336, 7, 6), (336, 73, 72, 7), (337, 338, 347, 346), (338, 339, 348, 347), (339, 340, 349, 348), (340, 341, 350, 349), (341, 342, 351, 350), (342, 343, 352, 351), (343, 344, 353, 352), (344, 345, 354, 353), (346, 347, 356, 355), (347, 348, 357, 356), (348, 349, 358, 357), (349, 350, 359, 358), (350, 351, 360, 359), (351, 352, 361, 360), (352, 353, 362, 361), (353, 354, 363, 362), (355, 356, 365, 364), (356, 357, 366, 365), (357, 358, 367, 366), (358, 359, 368, 367), (359, 360, 369, 368), (360, 361, 370, 369), (361, 362, 371, 370), (362, 363, 372, 371), (364, 365, 374, 373), (365, 366, 375, 374), (366, 367, 376, 375), (367, 368, 377, 376), (368, 369, 378, 377), (369, 370, 379, 378), (370, 371, 380, 379), (371, 372, 381, 380), (373, 374, 383, 382), (374, 375, 384, 383), (375, 376, 385, 384), (376, 377, 386, 385), (377, 378, 387, 386), (378, 379, 388, 387), (379, 380, 389, 388), (380, 381, 390, 389), (382, 383, 392, 391), (383, 384, 393, 392), (384, 385, 394, 393), (385, 386, 395, 394), (386, 387, 396, 395), (387, 388, 397, 396), (388, 389, 398, 397), (389, 390, 399, 398), (391, 392, 401, 400), (392, 393, 402, 401), (393, 394, 403, 402), (394, 395, 404, 403), (395, 396, 405, 404), (396, 397, 406, 405), (397, 398, 407, 406), (398, 399, 408, 407), (400, 401, 410, 409), (401, 402, 411, 410), (402, 403, 412, 411), (403, 404, 413, 412), (404, 405, 414, 413), (405, 406, 415, 414), (406, 407, 416, 415), (407, 408, 417, 416)])
me_roundcube.materials.append(mat_player)
me_roundcube.update()
me_plane_010 = bpy.data.meshes.new('Plane.010')
me_plane_010.from_pydata([(0.1448, -0.07743, -2.364e-08), (2.145, -0.07743, -1.119e-08), (0.1448, 0.5892, -1.119e-08), (2.145, 0.5892, -1.119e-08), (0.4087, -0.07743, -1.119e-08), (0.4087, 0.5892, -1.119e-08), (0.1448, 0.2559, -1.119e-08), (2.145, 0.2559, -1.119e-08), (0.4087, 0.2559, -1.119e-08), (-0.01756, -0.3405, -4.748e-08), (0.1711, -0.2225, -2.433e-08), (0.05064, -0.0786, -4.151e-08)], [], [(8, 7, 3, 5), (6, 8, 5, 2), (0, 4, 8, 6), (4, 1, 7, 8), (4, 0, 9, 10), (0, 6, 11, 9)])
_uv = me_plane_010.uv_layers.new(name='UVMap')
_uv.uv.foreach_set('vector', [0.1319, 0.5, 1.0, 0.5, 1.0, 1.0, 0.1319, 1.0, 0.0, 0.5, 0.1319, 0.5, 0.1319, 1.0, 0.0, 1.0, 0.0, 0.0, 0.1319, 0.0, 0.1319, 0.5, 0.0, 0.5, 0.1319, 0.0, 1.0, 0.0, 1.0, 0.5, 0.1319, 0.5, 0.1319, 0.0, 0.0, 0.0, 0.0, 0.0, 0.1319, 0.0, 0.0, 0.0, 0.0, 0.5, 0.0, 0.5, 0.0, 0.0])
me_plane_010.materials.append(mat_label)
me_plane_010.update()

# ---- objects
ob_light = bpy.data.objects.new('Light', light_light)
ob_camera = bpy.data.objects.new('Camera', cam_camera)
ob_ground = bpy.data.objects.new('Ground', me_plane)
ob_player = bpy.data.objects.new('Player', me_roundcube)
ob_empty = bpy.data.objects.new('Empty', None)
ob_plane_001 = bpy.data.objects.new('Plane.001', me_plane_010)

# ---- transforms, parenting, visibility, modifiers, constraints
ob_light.location = (4.076, 1.005, 5.904)
ob_light.rotation_euler = (0.6503, 0.05522, 1.866)
ob_light.lock_rotations_4d = False
ob_light.empty_display_type = 'ARROWS'
ob_light.color = (0.0, 0.0, 0.0, 0.0)
ob_light.lineart.crease_threshold = 0.0
ob_camera.parent = ob_empty
ob_camera.location = (0.0, -16.0, 7.0)
ob_camera.rotation_euler = (1.222, 0.0, 0.0)
ob_camera.lock_rotations_4d = False
ob_camera.empty_display_type = 'ARROWS'
ob_camera.color = (0.0, 0.0, 0.0, 0.0)
ob_camera.display_type = 'WIRE'
ob_camera.lineart.crease_threshold = 0.0
ob_ground.location = (0.0, 0.0, 0.0)
ob_ground.scale = (10.0, 10.0, 10.0)
ob_player.location = (1.87, 0.0, 0.8)
ob_empty.location = (0.0, 0.0, 0.0)
ob_plane_001.location = (1.87, 0.0, 2.0)
ob_plane_001.rotation_euler = (1.571, 0.0, 0.0)

# ---- collection membership
col_collection.objects.link(ob_light)
col_collection.objects.link(ob_camera)
col_collection.objects.link(ob_ground)
col_collection.objects.link(ob_player)
col_collection.objects.link(ob_empty)
col_collection.objects.link(ob_plane_001)

# ---- scene / render settings (as saved in the file)
scene.camera = ob_camera
scene.frame_start = 1; scene.frame_end = 250; scene.frame_set(1)
scene.render.engine = 'BLENDER_EEVEE_NEXT'
scene.render.resolution_x = 1280
scene.render.resolution_y = 720
scene.cycles.sampling_pattern = 'TABULATED_SOBOL'
scene.cycles.use_light_tree = False
scene.view_settings.view_transform = 'Filmic'
bpy.context.view_layer.update()
